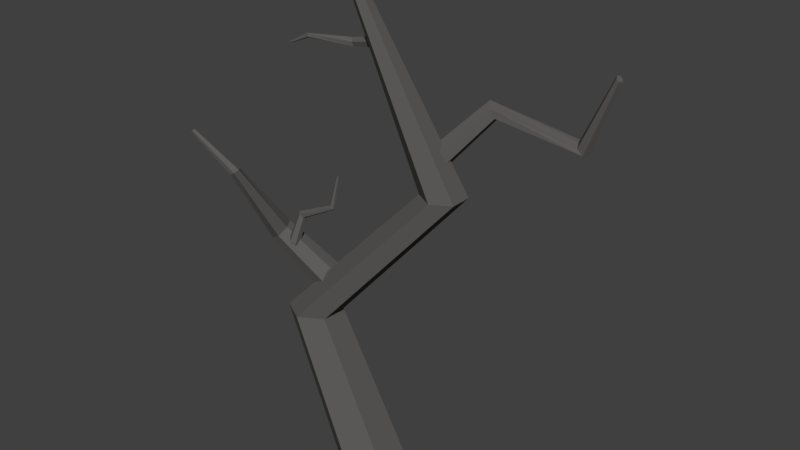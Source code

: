 # Source: creapyTree.blend  (saved by Blender 2.79.0; exported with 4.5.12 LTS)
import bpy
from mathutils import Matrix  # noqa: F401  (used for matrix-valued properties, if any)

bpy.ops.wm.read_factory_settings(use_empty=True)
scene = bpy.context.scene
scene.name = 'Scene'

# ---- collections
col_collection_1 = bpy.data.collections.new('Collection 1'); scene.collection.children.link(col_collection_1)

# ---- materials (node trees are filled in below, after node groups)
mat_bia_y = bpy.data.materials.new('biały')
mat_bia_y.alpha_threshold = 0.0
mat_bia_y.roughness = 0.5
mat_kora = bpy.data.materials.new('kora')
mat_kora.alpha_threshold = 0.0
mat_kora.roughness = 0.5

# ---- material node trees
mat_bia_y.use_nodes = True; mat_bia_y.node_tree.nodes.clear()
_N = mat_bia_y.node_tree.nodes; _L = mat_bia_y.node_tree.links
n0 = _N.new('ShaderNodeOutputMaterial'); n0.name = 'Material Output'; n0.location = (300, 300)
n1 = _N.new('ShaderNodeBsdfDiffuse'); n1.name = 'Diffuse BSDF'; n1.location = (10, 300)
n1.inputs[0].default_value = (0.1107, 0.1069, 0.1039, 1.0)
_L.new(n1.outputs[0], n0.inputs[0])
n0.is_active_output = True
mat_kora.use_nodes = True; mat_kora.node_tree.nodes.clear()
_N = mat_kora.node_tree.nodes; _L = mat_kora.node_tree.links
n0 = _N.new('ShaderNodeOutputMaterial'); n0.name = 'Material Output'; n0.location = (300, 300)
n1 = _N.new('ShaderNodeBsdfDiffuse'); n1.name = 'Diffuse BSDF'; n1.location = (10, 300)
n1.inputs[0].default_value = (0.4292, 0.4292, 0.4292, 1.0)
_L.new(n1.outputs[0], n0.inputs[0])
n0.is_active_output = True

# ---- world
world_world = bpy.data.worlds.new('World'); scene.world = world_world
world_world.color = (0.05088, 0.05088, 0.05088)
world_world.use_sun_shadow = False
world_world.sun_shadow_jitter_overblur = 0.0
world_world.cycles.sampling_method = 'MANUAL'

# ---- meshes
me_cylinder = bpy.data.meshes.new('Cylinder')
me_cylinder.from_pydata([(-0.3716, 0.0812, 5.057), (1.043e-08, -0.3563, -0.007037), (-0.4218, 0.1102, 5.057), (-0.3086, -0.1782, -0.007037), (-0.4218, 0.1681, 5.057), (-0.3086, 0.1782, -0.007037), (-0.3716, 0.1971, 5.057), (4.158e-08, 0.3563, -0.007037), (-0.3214, 0.1681, 5.057), (0.3086, 0.1782, -0.007037), (-0.3214, 0.1102, 5.057), (0.3086, -0.1782, -0.007037), (0.517, 0.2054, 2.942), (0.3201, 0.3191, 2.942), (0.3201, 0.5464, 2.942), (0.517, 0.66, 2.942), (0.7138, 0.5464, 2.942), (0.7138, 0.3191, 2.942), (-0.7275, -0.2794, 1.507), (-0.9694, -0.1397, 1.507), (-0.9694, 0.1397, 1.507), (-0.7275, 0.2794, 1.507), (-0.4855, 0.1397, 1.507), (-0.4855, -0.1397, 1.507), (-1.645, -0.6396, 3.347), (-0.5981, -0.0262, 1.726), (-1.659, -0.6197, 3.345), (-0.6775, 0.1067, 1.746), (-1.651, -0.5986, 3.355), (-0.6263, 0.2136, 1.848), (-1.63, -0.5976, 3.368), (-0.4958, 0.1877, 1.929), (-1.617, -0.6176, 3.37), (-0.4164, 0.05481, 1.909), (-1.624, -0.6386, 3.36), (-0.4675, -0.05212, 1.808), (-1.206, -0.5779, 3.008), (-1.237, -0.5327, 3.002), (-1.221, -0.4852, 3.025), (-1.174, -0.4828, 3.053), (-1.142, -0.528, 3.059), (-1.159, -0.5755, 3.036), (-1.191, -0.1017, 2.156), (-1.253, 0.002515, 2.172), (-1.213, 0.08636, 2.252), (-1.111, 0.06604, 2.316), (-1.049, -0.03814, 2.3), (-1.089, -0.122, 2.22), (-0.5461, 0.1603, 2.917), (-0.9483, -0.09913, 2.201), (-0.5558, 0.1696, 2.921), (-0.992, -0.05983, 2.218), (-0.5545, 0.183, 2.917), (-0.9904, -0.002363, 2.197), (-0.5434, 0.1869, 2.909), (-0.9452, 0.01579, 2.161), (-0.5338, 0.1775, 2.906), (-0.9016, -0.02351, 2.144), (-0.5351, 0.1642, 2.909), (-0.9031, -0.08098, 2.165), (-0.5877, 0.09693, 2.607), (-0.6095, 0.1181, 2.615), (-0.6065, 0.1482, 2.606), (-0.5816, 0.1572, 2.589), (-0.5597, 0.136, 2.581), (-0.5628, 0.1059, 2.59), (-0.9128, 0.007807, 2.466), (-0.9471, 0.03863, 2.479), (-0.9459, 0.08369, 2.463), (-0.9104, 0.09792, 2.434), (-0.8762, 0.0671, 2.421), (-0.8774, 0.02204, 2.437), (1.734, 1.195, 4.13), (0.4977, 0.3814, 3.374), (1.722, 1.223, 4.148), (0.4226, 0.4593, 3.441), (1.735, 1.256, 4.141), (0.38, 0.5669, 3.389), (1.76, 1.26, 4.115), (0.4126, 0.5967, 3.269), (1.772, 1.232, 4.097), (0.4877, 0.5188, 3.203), (1.759, 1.199, 4.104), (0.5303, 0.4112, 3.255), (1.394, 1.224, 3.384), (1.367, 1.288, 3.425), (1.396, 1.362, 3.409), (1.451, 1.372, 3.351), (1.478, 1.308, 3.309), (1.45, 1.234, 3.326), (0.7967, 0.7234, 3.766), (0.7378, 0.7844, 3.819), (0.7044, 0.8688, 3.777), (0.73, 0.8922, 3.684), (0.7889, 0.8311, 3.632), (0.8223, 0.7467, 3.673), (-0.9356, 0.01832, 4.185), (-0.14, 0.3214, 4.227), (-0.9414, 0.02504, 4.188), (-0.1702, 0.3577, 4.266), (-0.9443, 0.02436, 4.197), (-0.1826, 0.3385, 4.322), (-0.9415, 0.01696, 4.203), (-0.1647, 0.283, 4.34), (-0.9357, 0.01024, 4.199), (-0.1345, 0.2467, 4.302), (-0.9328, 0.01092, 4.19), (-0.1222, 0.2659, 4.245), (-0.7351, 0.05102, 4.268), (-0.7482, 0.0662, 4.276), (-0.7548, 0.06467, 4.297), (-0.7483, 0.04796, 4.309), (-0.7353, 0.03278, 4.301), (-0.7287, 0.03431, 4.28), (-0.4241, 0.3264, 4.181), (-0.4478, 0.3548, 4.211), (-0.4575, 0.3398, 4.256), (-0.4435, 0.2962, 4.27), (-0.4198, 0.2678, 4.239), (-0.4101, 0.2829, 4.195)], [], [(18, 1, 3, 19), (19, 3, 5, 20), (20, 5, 7, 21), (21, 7, 9, 22), (3, 1, 11, 9, 7, 5), (22, 9, 11, 23), (23, 11, 1, 18), (0, 2, 4, 6, 8, 10), (10, 17, 12, 0), (8, 16, 17, 10), (6, 15, 16, 8), (4, 14, 15, 6), (2, 13, 14, 4), (0, 12, 13, 2), (17, 23, 18, 12), (16, 22, 23, 17), (15, 21, 22, 16), (14, 20, 21, 15), (13, 19, 20, 14), (12, 18, 19, 13), (42, 25, 27, 43), (43, 27, 29, 44), (44, 29, 31, 45), (45, 31, 33, 46), (27, 25, 35, 33, 31, 29), (46, 33, 35, 47), (47, 35, 25, 42), (24, 26, 28, 30, 32, 34), (34, 41, 36, 24), (32, 40, 41, 34), (30, 39, 40, 32), (28, 38, 39, 30), (26, 37, 38, 28), (24, 36, 37, 26), (41, 47, 42, 36), (40, 46, 47, 41), (39, 45, 46, 40), (38, 44, 45, 39), (37, 43, 44, 38), (36, 42, 43, 37), (66, 49, 51, 67), (67, 51, 53, 68), (68, 53, 55, 69), (69, 55, 57, 70), (51, 49, 59, 57, 55, 53), (70, 57, 59, 71), (71, 59, 49, 66), (48, 50, 52, 54, 56, 58), (58, 65, 60, 48), (56, 64, 65, 58), (54, 63, 64, 56), (52, 62, 63, 54), (50, 61, 62, 52), (48, 60, 61, 50), (65, 71, 66, 60), (64, 70, 71, 65), (63, 69, 70, 64), (62, 68, 69, 63), (61, 67, 68, 62), (60, 66, 67, 61), (90, 73, 75, 91), (91, 75, 77, 92), (92, 77, 79, 93), (93, 79, 81, 94), (75, 73, 83, 81, 79, 77), (94, 81, 83, 95), (95, 83, 73, 90), (72, 74, 76, 78, 80, 82), (82, 89, 84, 72), (80, 88, 89, 82), (78, 87, 88, 80), (76, 86, 87, 78), (74, 85, 86, 76), (72, 84, 85, 74), (89, 95, 90, 84), (88, 94, 95, 89), (87, 93, 94, 88), (86, 92, 93, 87), (85, 91, 92, 86), (84, 90, 91, 85), (114, 97, 99, 115), (115, 99, 101, 116), (116, 101, 103, 117), (117, 103, 105, 118), (99, 97, 107, 105, 103, 101), (118, 105, 107, 119), (119, 107, 97, 114), (96, 98, 100, 102, 104, 106), (106, 113, 108, 96), (104, 112, 113, 106), (102, 111, 112, 104), (100, 110, 111, 102), (98, 109, 110, 100), (96, 108, 109, 98), (113, 119, 114, 108), (112, 118, 119, 113), (111, 117, 118, 112), (110, 116, 117, 111), (109, 115, 116, 110), (108, 114, 115, 109)])
me_cylinder.materials.append(mat_bia_y)
me_cylinder.materials.append(mat_kora)
me_cylinder.use_remesh_preserve_volume = False
me_cylinder.use_remesh_preserve_attributes = False
me_cylinder.use_mirror_vertex_groups = False
me_cylinder.update()

# ---- objects
ob_cylinder = bpy.data.objects.new('Cylinder', me_cylinder)

# ---- transforms, parenting, visibility, modifiers, constraints
ob_cylinder.location = (0.0, 0.0, 0.0)
ob_cylinder.lineart.crease_threshold = 0.0

# ---- collection membership
col_collection_1.objects.link(ob_cylinder)

# ---- scene / render settings (as saved in the file)
scene.frame_start = 1; scene.frame_end = 250; scene.frame_set(1)
scene.render.engine = 'CYCLES'
scene.render.resolution_percentage = 50
scene.render.dither_intensity = 0.0
scene.cycles.use_denoising = False
scene.cycles.samples = 128
scene.cycles.sampling_pattern = 'TABULATED_SOBOL'
scene.cycles.use_adaptive_sampling = False
scene.cycles.use_light_tree = False
scene.cycles.blur_glossy = 0.0
scene.cycles.sample_clamp_indirect = 0.0
scene.view_settings.view_transform = 'Standard'
bpy.context.view_layer.update()

# ---- added for rendering (the .blend has no active camera and no usable light): camera, sun
cam_auto = bpy.data.cameras.new('AutoCamera')
cam_auto.lens = 50.0
cam_auto.sensor_width = 36.0
cam_auto.clip_end = 1000.0
ob_auto_camera = bpy.data.objects.new('AutoCamera', cam_auto)
scene.collection.objects.link(ob_auto_camera)
ob_auto_camera.location = (6.01413, -6.78268, 7.2911)
ob_auto_camera.rotation_euler = (1.09748, -7.21219e-08, 0.694738)
scene.camera = ob_auto_camera
light_auto_sun = bpy.data.lights.new('AutoSun', 'SUN')
light_auto_sun.energy = 3.0
light_auto_sun.angle = 0.0523599
ob_auto_sun = bpy.data.objects.new('AutoSun', light_auto_sun)
scene.collection.objects.link(ob_auto_sun)
ob_auto_sun.rotation_euler = (0.872665, 0.174533, 0.523599)
bpy.context.view_layer.update()

